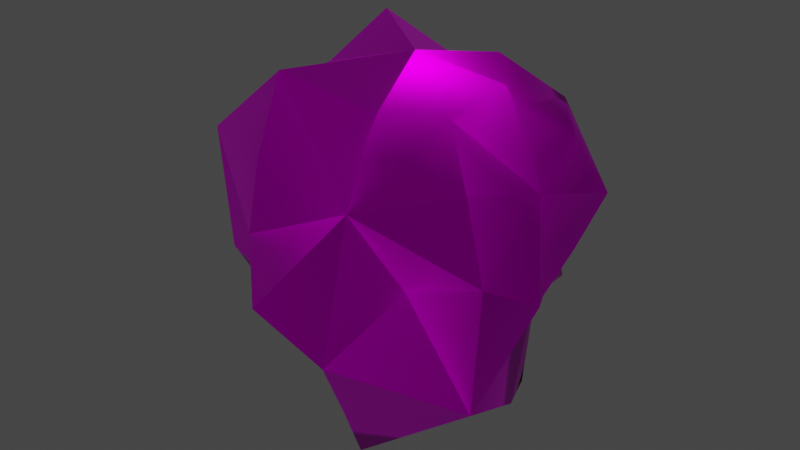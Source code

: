 # Source: Asteroid.blend  (saved by Blender 2.93.21; exported with 4.5.12 LTS)
import bpy
from mathutils import Matrix  # noqa: F401  (used for matrix-valued properties, if any)

bpy.ops.wm.read_factory_settings(use_empty=True)
scene = bpy.context.scene
scene.name = 'Scene'

# ---- collections
col_collection = bpy.data.collections.new('Collection'); scene.collection.children.link(col_collection)

# ---- images (referenced by path relative to the original .blend; pixels are not part of the script)
import os
ASSET_DIR = os.environ.get("B2B_ASSET_DIR", "")  # directory of the original .blend (textures are referenced by path, not embedded)
HERE = os.path.dirname(os.path.abspath(__file__))  # packed textures are extracted next to this script under _unpacked/

def load_image(name, relpath, width, height, colorspace="sRGB"):
    """Load a texture the original file referenced (path relative to the .blend, or extracted next to this script)."""
    p = next((c for c in (os.path.join(HERE, relpath), os.path.join(ASSET_DIR, relpath)) if relpath and os.path.exists(c)), "")
    if p:
        img = bpy.data.images.load(p, check_existing=True)
        img.name = name
    else:  # same state as the original file: an image datablock whose file is absent (Cycles renders it pink)
        img = bpy.data.images.new(name, width, height)
        img.source = "FILE"
        img.filepath = "//" + (relpath or name)
    img.colorspace_settings.name = colorspace
    return img
img_asteroid_diff_png = load_image('Asteroid_diff.png', 'UV/Textures/Asteroid_diff.png', 1024, 1024, 'sRGB')
img_asteroid_nor_png = load_image('Asteroid_nor.png', 'UV/Textures/Asteroid_nor.png', 1024, 1024, 'Non-Color')

# ---- materials (node trees are filled in below, after node groups)
mat_texture = bpy.data.materials.new('Texture')
mat_texture.use_transparent_shadow = False

# ---- material node trees
mat_texture.use_nodes = True; mat_texture.node_tree.nodes.clear()
_N = mat_texture.node_tree.nodes; _L = mat_texture.node_tree.links
n0 = _N.new('NodeFrame'); n0.name = 'Diffusion'; n0.location = (-470, 296)
n0.label = 'Diffusion'
n0.width = 300
n1 = _N.new('NodeFrame'); n1.name = 'NormalMap'; n1.location = (-683, -157)
n1.label = 'Normal Map'
n1.width = 300
n2 = _N.new('ShaderNodeBsdfPrincipled'); n2.name = 'Principled BSDF'; n2.location = (10, 300)
n2.distribution = 'GGX'
n2.subsurface_method = 'BURLEY'
n2.inputs[1].default_value = 1.0
n2.inputs[3].default_value = 1.45
n2.inputs[27].default_value = (0.0, 0.0, 0.0, 1.0)
n2.inputs[28].default_value = 1.0
n3 = _N.new('ShaderNodeOutputMaterial'); n3.name = 'Material Output'; n3.location = (300, 300)
n4 = _N.new('ShaderNodeTexImage'); n4.name = 'Image Texture'; n4.location = (30, -30)
n4.image = img_asteroid_diff_png
n5 = _N.new('ShaderNodeNormalMap'); n5.name = 'Normal Map'; n5.location = (-287, -235)
n6 = _N.new('ShaderNodeTexImage'); n6.name = 'Image Texture.001'; n6.location = (30, -30)
n6.image = img_asteroid_nor_png
n4.parent = n0
n6.parent = n1
_L.new(n2.outputs[0], n3.inputs[0])
_L.new(n4.outputs[0], n2.inputs[0])
_L.new(n6.outputs[0], n5.inputs[1])
_L.new(n5.outputs[0], n2.inputs[5])
n3.is_active_output = True

# ---- world
world_world = bpy.data.worlds.new('World'); scene.world = world_world
world_world.use_nodes = True; world_world.node_tree.nodes.clear()
_N = world_world.node_tree.nodes; _L = world_world.node_tree.links
n0 = _N.new('ShaderNodeOutputWorld'); n0.name = 'World Output'; n0.location = (300, 300)
n1 = _N.new('ShaderNodeBackground'); n1.name = 'Background'; n1.location = (10, 300)
n1.inputs[0].default_value = (0.05088, 0.05088, 0.05088, 1.0)
_L.new(n1.outputs[0], n0.inputs[0])
n0.is_active_output = True
world_world.color = (0.05088, 0.05088, 0.05088)
world_world.use_sun_shadow = False
world_world.sun_shadow_jitter_overblur = 0.0

# ---- meshes
me_icosphere = bpy.data.meshes.new('Icosphere')
me_icosphere.from_pydata([(4.619e-07, 1.863e-08, -0.6111), (0.6171, -0.4483, -0.3814), (-0.148, -0.4554, -0.2394), (-0.6708, 1.49e-08, -0.3354), (-0.2223, 0.6842, -0.3597), (0.3969, 0.2884, -0.2453), (0.1929, -0.5938, 0.3122), (-0.6024, -0.4377, 0.3723), (-0.4957, 0.3601, 0.3064), (0.2234, 0.6876, 0.3615), (0.5629, -7.451e-09, 0.2814), (-4.768e-07, 0.0, 0.6857), (-0.1169, -0.3599, -0.6122), (0.3118, -0.2265, -0.6236), (0.2141, -0.6589, -0.4282), (0.4702, 1.397e-09, -0.2906), (0.3652, 0.2653, -0.7304), (-0.413, -4.657e-09, -0.6683), (-0.4648, -0.3377, -0.3551), (-0.08772, 0.27, -0.4593), (-0.5181, 0.3764, -0.3958), (0.2413, 0.7425, -0.4825), (0.7339, -0.2384, -3.26e-09), (0.6021, 0.1956, 2.678e-09), (2.91e-09, -0.8583, -2.794e-09), (0.3259, -0.4485, 2.678e-09), (-0.7006, -0.2276, -2.794e-09), (-0.3348, -0.4608, 2.678e-09), (-0.3957, 0.5447, -2.794e-09), (-0.7816, 0.2539, 2.678e-09), (0.4269, 0.5876, 4.657e-10), (2.328e-09, 0.6042, 2.678e-09), (0.5234, -0.3803, 0.3998), (-0.1994, -0.6138, 0.3989), (-0.4426, -1.397e-09, 0.2735), (-0.1875, 0.5769, 0.3749), (0.48, 0.3487, 0.3667), (0.1093, -0.3364, 0.5723), (0.3986, -4.657e-09, 0.6449), (-0.2766, -0.201, 0.5532), (-0.3583, 0.2603, 0.7167), (0.1169, 0.3597, 0.612), (0.1685, -0.5186, -0.7137), (0.4894, 7.916e-09, -0.6407), (-0.298, -0.2165, -0.4822), (-0.4073, 0.2959, -0.659), (0.1421, 0.4372, -0.6017), (0.6006, 1.118e-08, -0.1147), (0.2599, -0.8, -0.1606), (-0.5775, -0.4196, -0.1363), (-0.6821, 0.4956, -0.161), (0.2134, 0.6567, -0.1319), (0.6805, -0.4944, 0.1606), (-0.2142, -0.6592, 0.1324), (-0.748, 7.683e-09, 0.1429), (-0.2135, 0.6571, 0.132), (0.5917, 0.4299, 0.1397), (0.3659, -0.2658, 0.592), (-0.1678, -0.5165, 0.7109), (-0.4231, -1.118e-08, 0.5539), (-0.1282, 0.3945, 0.543), (0.2999, 0.2179, 0.4853)], [], [(0, 13, 42, 12), (1, 14, 42, 13), (2, 12, 42, 14), (1, 13, 43, 15), (0, 16, 43, 13), (5, 15, 43, 16), (0, 12, 44, 17), (2, 18, 44, 12), (3, 17, 44, 18), (0, 17, 45, 19), (3, 20, 45, 17), (4, 19, 45, 20), (0, 19, 46, 16), (4, 21, 46, 19), (5, 16, 46, 21), (1, 15, 47, 22), (5, 23, 47, 15), (10, 22, 47, 23), (2, 14, 48, 24), (1, 25, 48, 14), (6, 24, 48, 25), (3, 18, 49, 26), (2, 27, 49, 18), (7, 26, 49, 27), (4, 20, 50, 28), (3, 29, 50, 20), (8, 28, 50, 29), (5, 21, 51, 30), (4, 31, 51, 21), (9, 30, 51, 31), (1, 22, 52, 25), (10, 32, 52, 22), (6, 25, 52, 32), (2, 24, 53, 27), (6, 33, 53, 24), (7, 27, 53, 33), (3, 26, 54, 29), (7, 34, 54, 26), (8, 29, 54, 34), (4, 28, 55, 31), (8, 35, 55, 28), (9, 31, 55, 35), (5, 30, 56, 23), (9, 36, 56, 30), (10, 23, 56, 36), (6, 32, 57, 37), (10, 38, 57, 32), (11, 37, 57, 38), (7, 33, 58, 39), (6, 37, 58, 33), (11, 39, 58, 37), (8, 34, 59, 40), (7, 39, 59, 34), (11, 40, 59, 39), (9, 35, 60, 41), (8, 40, 60, 35), (11, 41, 60, 40), (10, 36, 61, 38), (9, 41, 61, 36), (11, 38, 61, 41)])
me_icosphere.polygons.foreach_set('use_smooth', [True] * 60)
_uv = me_icosphere.uv_layers.new(name='UVMap')
_uv.uv.foreach_set('vector', [0.7363, 0.2804, 0.6424, 0.2358, 0.6576, 0.177, 0.7363, 0.1607, 0.5722, 0.2052, 0.6153, 0.1354, 0.6576, 0.177, 0.6424, 0.2358, 0.6957, 0.05527, 0.7363, 0.1607, 0.6576, 0.177, 0.6153, 0.1354, 0.5722, 0.2052, 0.6424, 0.2358, 0.6263, 0.285, 0.572, 0.282, 0.7363, 0.2804, 0.6402, 0.3203, 0.6263, 0.285, 0.6424, 0.2358, 0.565, 0.3392, 0.572, 0.282, 0.6263, 0.285, 0.6402, 0.3203, 0.5825, 0.9726, 0.4732, 0.9622, 0.505, 0.8973, 0.5676, 0.8783, 0.4079, 0.8742, 0.4869, 0.8455, 0.505, 0.8973, 0.4732, 0.9622, 0.5474, 0.8153, 0.5676, 0.8783, 0.505, 0.8973, 0.4869, 0.8455, 0.5825, 0.9726, 0.5676, 0.8783, 0.607, 0.8649, 0.6678, 0.9244, 0.5474, 0.8153, 0.6214, 0.8151, 0.607, 0.8649, 0.5676, 0.8783, 0.732, 0.7962, 0.6678, 0.9244, 0.607, 0.8649, 0.6214, 0.8151, 0.7363, 0.2804, 0.7348, 0.3788, 0.6537, 0.3704, 0.6402, 0.3203, 0.6704, 0.4969, 0.6135, 0.4086, 0.6537, 0.3704, 0.7348, 0.3788, 0.565, 0.3392, 0.6402, 0.3203, 0.6537, 0.3704, 0.6135, 0.4086, 0.5722, 0.2052, 0.572, 0.282, 0.5326, 0.2752, 0.5125, 0.2299, 0.565, 0.3392, 0.5091, 0.3102, 0.5326, 0.2752, 0.572, 0.282, 0.4551, 0.2717, 0.5125, 0.2299, 0.5326, 0.2752, 0.5091, 0.3102, 0.6957, 0.05527, 0.6153, 0.1354, 0.5627, 0.09975, 0.5592, 0.02438, 0.5722, 0.2052, 0.5166, 0.1515, 0.5627, 0.09975, 0.6153, 0.1354, 0.4391, 0.09259, 0.5592, 0.02438, 0.5627, 0.09975, 0.5166, 0.1515, 0.5474, 0.8153, 0.4869, 0.8455, 0.4735, 0.8054, 0.4996, 0.7704, 0.4079, 0.8742, 0.4223, 0.8006, 0.4735, 0.8054, 0.4869, 0.8455, 0.4537, 0.7294, 0.4996, 0.7704, 0.4735, 0.8054, 0.4223, 0.8006, 0.732, 0.7962, 0.6214, 0.8151, 0.6057, 0.765, 0.6462, 0.7206, 0.5474, 0.8153, 0.5696, 0.7556, 0.6057, 0.765, 0.6214, 0.8151, 0.5773, 0.6857, 0.6462, 0.7206, 0.6057, 0.765, 0.5696, 0.7556, 0.565, 0.3392, 0.6135, 0.4086, 0.5555, 0.4313, 0.509, 0.3962, 0.6704, 0.4969, 0.5415, 0.4986, 0.5555, 0.4313, 0.6135, 0.4086, 0.4175, 0.4552, 0.509, 0.3962, 0.5555, 0.4313, 0.5415, 0.4986, 0.5722, 0.2052, 0.5125, 0.2299, 0.4896, 0.1978, 0.5166, 0.1515, 0.4551, 0.2717, 0.4429, 0.1957, 0.4896, 0.1978, 0.5125, 0.2299, 0.4391, 0.09259, 0.5166, 0.1515, 0.4896, 0.1978, 0.4429, 0.1957, 0.4079, 0.8742, 0.296, 0.8069, 0.3706, 0.7711, 0.4223, 0.8006, 0.2918, 0.6853, 0.3834, 0.7124, 0.3706, 0.7711, 0.296, 0.8069, 0.4537, 0.7294, 0.4223, 0.8006, 0.3706, 0.7711, 0.3834, 0.7124, 0.5474, 0.8153, 0.4996, 0.7704, 0.5322, 0.7464, 0.5696, 0.7556, 0.4537, 0.7294, 0.513, 0.702, 0.5322, 0.7464, 0.4996, 0.7704, 0.5773, 0.6857, 0.5696, 0.7556, 0.5322, 0.7464, 0.513, 0.702, 0.732, 0.7962, 0.6462, 0.7206, 0.666, 0.6678, 0.732, 0.6604, 0.5773, 0.6857, 0.6312, 0.6226, 0.666, 0.6678, 0.6462, 0.7206, 0.7003, 0.5382, 0.732, 0.6604, 0.666, 0.6678, 0.6312, 0.6226, 0.565, 0.3392, 0.509, 0.3962, 0.4837, 0.3515, 0.5091, 0.3102, 0.4175, 0.4552, 0.4326, 0.3465, 0.4837, 0.3515, 0.509, 0.3962, 0.4551, 0.2717, 0.5091, 0.3102, 0.4837, 0.3515, 0.4326, 0.3465, 0.4391, 0.09259, 0.4429, 0.1957, 0.3921, 0.2089, 0.3398, 0.1586, 0.4551, 0.2717, 0.3778, 0.2583, 0.3921, 0.2089, 0.4429, 0.1957, 0.2812, 0.2586, 0.3398, 0.1586, 0.3921, 0.2089, 0.3778, 0.2583, 0.4537, 0.7294, 0.3834, 0.7124, 0.4014, 0.6659, 0.4569, 0.6575, 0.2918, 0.6853, 0.3607, 0.6047, 0.4014, 0.6659, 0.3834, 0.7124, 0.4665, 0.5606, 0.4569, 0.6575, 0.4014, 0.6659, 0.3607, 0.6047, 0.5773, 0.6857, 0.513, 0.702, 0.5047, 0.6582, 0.5361, 0.6285, 0.4537, 0.7294, 0.4569, 0.6575, 0.5047, 0.6582, 0.513, 0.702, 0.4665, 0.5606, 0.5361, 0.6285, 0.5047, 0.6582, 0.4569, 0.6575, 0.7003, 0.5382, 0.6312, 0.6226, 0.5812, 0.5922, 0.5778, 0.5239, 0.5773, 0.6857, 0.5361, 0.6285, 0.5812, 0.5922, 0.6312, 0.6226, 0.4665, 0.5606, 0.5778, 0.5239, 0.5812, 0.5922, 0.5361, 0.6285, 0.4551, 0.2717, 0.4326, 0.3465, 0.3783, 0.3215, 0.3778, 0.2583, 0.4175, 0.4552, 0.3214, 0.3667, 0.3783, 0.3215, 0.4326, 0.3465, 0.2812, 0.2586, 0.3778, 0.2583, 0.3783, 0.3215, 0.3214, 0.3667])
me_icosphere.materials.append(mat_texture)
me_icosphere.use_remesh_fix_poles = True
me_icosphere.use_remesh_preserve_attributes = False
me_icosphere.update()

# ---- objects
ob_icosphere = bpy.data.objects.new('Icosphere', me_icosphere)

# ---- transforms, parenting, visibility, modifiers, constraints
ob_icosphere.location = (0.0, 0.0, 0.0)

# ---- collection membership
col_collection.objects.link(ob_icosphere)

# ---- scene / render settings (as saved in the file)
scene.frame_start = 1; scene.frame_end = 250; scene.frame_set(1)
scene.render.engine = 'BLENDER_EEVEE_NEXT'
scene.cycles.use_denoising = False
scene.cycles.samples = 128
scene.cycles.sampling_pattern = 'TABULATED_SOBOL'
scene.cycles.use_adaptive_sampling = False
scene.cycles.use_light_tree = False
scene.view_settings.view_transform = 'Filmic'
bpy.context.view_layer.update()

# ---- added for rendering (the .blend has no active camera and no usable light): camera, sun
cam_auto = bpy.data.cameras.new('AutoCamera')
cam_auto.lens = 50.0
cam_auto.sensor_width = 36.0
cam_auto.clip_end = 1000.0
ob_auto_camera = bpy.data.objects.new('AutoCamera', cam_auto)
scene.collection.objects.link(ob_auto_camera)
ob_auto_camera.location = (2.41585, -2.9855, 1.9449)
ob_auto_camera.rotation_euler = (1.09748, -7.21219e-08, 0.694738)
scene.camera = ob_auto_camera
light_auto_sun = bpy.data.lights.new('AutoSun', 'SUN')
light_auto_sun.energy = 3.0
light_auto_sun.angle = 0.0523599
ob_auto_sun = bpy.data.objects.new('AutoSun', light_auto_sun)
scene.collection.objects.link(ob_auto_sun)
ob_auto_sun.rotation_euler = (0.872665, 0.174533, 0.523599)
bpy.context.view_layer.update()

